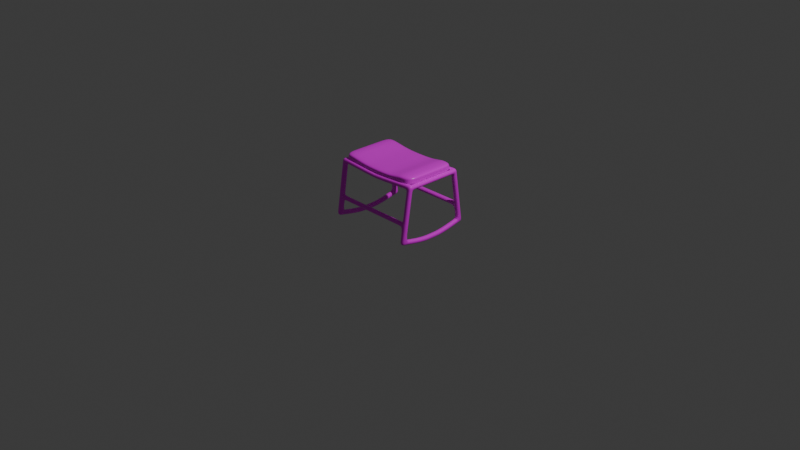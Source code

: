 # Source: CHAISE_EN_MOUVEMENT.blend  (saved by Blender 4.2.66; exported with 4.5.12 LTS)
import bpy
from mathutils import Matrix  # noqa: F401  (used for matrix-valued properties, if any)

bpy.ops.wm.read_factory_settings(use_empty=True)
scene = bpy.context.scene
scene.name = 'Scene'

# ---- collections
col_collection = bpy.data.collections.new('Collection'); scene.collection.children.link(col_collection)

# ---- images (referenced by path relative to the original .blend; pixels are not part of the script)
import os
ASSET_DIR = os.environ.get("B2B_ASSET_DIR", "")  # directory of the original .blend (textures are referenced by path, not embedded)
HERE = os.path.dirname(os.path.abspath(__file__))  # packed textures are extracted next to this script under _unpacked/

def load_image(name, relpath, width, height, colorspace="sRGB"):
    """Load a texture the original file referenced (path relative to the .blend, or extracted next to this script)."""
    p = next((c for c in (os.path.join(HERE, relpath), os.path.join(ASSET_DIR, relpath)) if relpath and os.path.exists(c)), "")
    if p:
        img = bpy.data.images.load(p, check_existing=True)
        img.name = name
    else:  # same state as the original file: an image datablock whose file is absent (Cycles renders it pink)
        img = bpy.data.images.new(name, width, height)
        img.source = "FILE"
        img.filepath = "//" + (relpath or name)
    img.colorspace_settings.name = colorspace
    return img
img_wood15_roughness_png = load_image('wood15_roughness.png', 'wood15_roughness.png', 1024, 1024, 'Non-Color')
img_fond_de_surface_et_de_texture_de_couleur_bois_brun_jpg = load_image('fond-de-surface-et-de-texture-de-couleur-bois-brun.jpg', 'fond-de-surface-et-de-texture-de-couleur-bois-brun.jpg', 1024, 1024, 'sRGB')
img_wood15_opengl_normal_jpg_001 = load_image('wood15_opengl_normal.jpg.001', 'wood15_opengl_normal.jpg', 1024, 1024, 'Non-Color')
img_dakar_whisky_d_jpg = load_image('Dakar-Whisky_D.jpg', 'Dakar-Whisky_D.jpg', 1024, 1024, 'sRGB')

# ---- materials (node trees are filled in below, after node groups)
mat_material_004 = bpy.data.materials.new('Material.004')
mat_material_001 = bpy.data.materials.new('Material.001')

# ---- material node trees
mat_material_004.use_nodes = True; mat_material_004.node_tree.nodes.clear()
_N = mat_material_004.node_tree.nodes; _L = mat_material_004.node_tree.links
n0 = _N.new('ShaderNodeBsdfPrincipled'); n0.name = 'Principled BSDF'; n0.location = (10, 300)
n1 = _N.new('ShaderNodeOutputMaterial'); n1.name = 'Material Output'; n1.location = (656, -68)
n2 = _N.new('ShaderNodeTexImage'); n2.name = 'Base Color'; n2.location = (-493, 322)
n2.label = 'Base Color'
n2.image = img_wood15_roughness_png
n3 = _N.new('ShaderNodeTexImage'); n3.name = 'Base Color.001'; n3.location = (-460, 612)
n3.label = 'Base Color'
n3.image = img_fond_de_surface_et_de_texture_de_couleur_bois_brun_jpg
n4 = _N.new('ShaderNodeTexImage'); n4.name = 'Base Color.002'; n4.location = (-660, -23)
n4.label = 'Base Color'
n4.image = img_wood15_opengl_normal_jpg_001
n5 = _N.new('ShaderNodeNormalMap'); n5.name = 'Normal Map'; n5.location = (-265, -50)
_L.new(n0.outputs[0], n1.inputs[0])
_L.new(n3.outputs[0], n0.inputs[0])
_L.new(n2.outputs[0], n0.inputs[2])
_L.new(n4.outputs[0], n5.inputs[0])
_L.new(n5.outputs[0], n0.inputs[5])
n1.is_active_output = True
mat_material_001.use_nodes = True; mat_material_001.node_tree.nodes.clear()
_N = mat_material_001.node_tree.nodes; _L = mat_material_001.node_tree.links
n0 = _N.new('ShaderNodeBsdfPrincipled'); n0.name = 'Principled BSDF'; n0.location = (724, 141)
n1 = _N.new('ShaderNodeOutputMaterial'); n1.name = 'Material Output'; n1.location = (1370, -228)
n2 = _N.new('ShaderNodeTexImage'); n2.name = 'Base Color'; n2.location = (221, 162)
n2.label = 'Base Color'
n2.image = img_wood15_roughness_png
n3 = _N.new('ShaderNodeTexImage'); n3.name = 'Base Color.001'; n3.location = (254, 453)
n3.label = 'Base Color'
n3.image = img_dakar_whisky_d_jpg
n4 = _N.new('ShaderNodeTexImage'); n4.name = 'Base Color.002'; n4.location = (54, -182)
n4.label = 'Base Color'
n4.image = img_wood15_opengl_normal_jpg_001
n5 = _N.new('ShaderNodeNormalMap'); n5.name = 'Normal Map'; n5.location = (449, -210)
_L.new(n0.outputs[0], n1.inputs[0])
_L.new(n3.outputs[0], n0.inputs[0])
_L.new(n2.outputs[0], n0.inputs[2])
_L.new(n4.outputs[0], n5.inputs[0])
_L.new(n5.outputs[0], n0.inputs[5])
n1.is_active_output = True

# ---- world
world_world = bpy.data.worlds.new('World'); scene.world = world_world
world_world.use_nodes = True; world_world.node_tree.nodes.clear()
_N = world_world.node_tree.nodes; _L = world_world.node_tree.links
n0 = _N.new('ShaderNodeOutputWorld'); n0.name = 'World Output'; n0.location = (300, 300)
n1 = _N.new('ShaderNodeBackground'); n1.name = 'Background'; n1.location = (10, 300)
n1.inputs[0].default_value = (0.05088, 0.05088, 0.05088, 1.0)
_L.new(n1.outputs[0], n0.inputs[0])
n0.is_active_output = True
world_world.color = (0.05088, 0.05088, 0.05088)
world_world.sun_shadow_jitter_overblur = 0.0

# ---- cameras
cam_camera = bpy.data.cameras.new('Camera')
cam_camera.clip_end = 100.0
cam_camera.ortho_scale = 7.314

# ---- lights
light_light = bpy.data.lights.new('Light', 'POINT')
light_light.energy = 1000.0
light_light.shadow_soft_size = 0.1

# ---- meshes
me_cube = bpy.data.meshes.new('Cube')
me_cube.from_pydata([(0.492, -0.265, 0.6093), (0.492, -0.3604, 0.002688), (0.492, -0.3204, 0.6179), (0.492, -0.4149, 0.01116), (0.4334, -0.265, 0.6093), (0.434, -0.3604, 0.002688), (0.4332, -0.3204, 0.6179), (0.434, -0.4149, 0.01116), (0.492, -0.2728, 0.5593), (0.4346, -0.3282, 0.5679), (0.492, -0.3282, 0.5679), (0.4348, -0.2728, 0.5593), (0.492, -0.3504, 0.05534), (0.492, -0.4066, 0.06411), (0.434, -0.3504, 0.05534), (0.434, -0.4066, 0.06411), (0.2461, -0.2728, 0.5469), (0.245, -0.3282, 0.5554), (0.2386, -0.3204, 0.6047), (0.2397, -0.265, 0.5962), (0.434, 0.0, 0.6092), (0.492, 0.0, 0.6092), (0.492, 0.0, 0.5592), (0.434, 0.0, 0.5592), (0.492, -0.2203, -0.02862), (0.434, -0.2203, -0.02862), (0.492, -0.2105, 0.02405), (0.434, -0.2105, 0.02405), (0.492, -0.09407, -0.04724), (0.434, -0.09407, -0.04724), (0.492, -0.09407, 0.00574), (0.434, -0.09407, 0.00574), (0.492, 0.0, -0.04724), (0.434, 0.0, -0.04724), (0.492, 0.0, 0.00574), (0.434, 0.0, 0.00574), (0.434, -0.3868, 0.1913), (0.492, -0.3308, 0.1826), (0.492, -0.3868, 0.1913), (0.434, -0.3308, 0.1826), (0.434, -0.3798, 0.2366), (0.492, -0.3238, 0.2279), (0.492, -0.3798, 0.2366), (0.434, -0.3238, 0.2279), (0.0, -0.3238, 0.2279), (0.0, -0.3308, 0.1826), (0.0, -0.3868, 0.1913), (0.0, -0.3798, 0.2366), (0.1279, -0.2728, 0.5382), (0.1279, -0.3282, 0.5466), (0.1279, -0.3204, 0.5956), (0.1279, -0.265, 0.5872), (0.0, -0.2728, 0.5339), (0.0, -0.3282, 0.5423), (0.0, -0.3204, 0.5914), (0.0, -0.265, 0.5829), (0.4099, -0.3798, 0.2366), (0.4099, -0.3868, 0.1913), (0.4099, -0.3238, 0.2279), (0.4099, -0.3308, 0.1826), (0.434, -0.3766, 0.257), (0.492, -0.3207, 0.2483), (0.492, -0.3766, 0.257), (0.434, -0.3207, 0.2483), (0.4345, -0.3314, 0.5476), (0.492, -0.2759, 0.539), (0.492, -0.3314, 0.5476), (0.4348, -0.2759, 0.539), (0.434, -0.3044, -0.009829), (0.492, -0.3044, -0.009829), (0.492, -0.2944, 0.04283), (0.434, -0.2944, 0.04283), (0.492, -0.2151, 0.5593), (0.492, -0.2089, 0.6093), (0.4335, -0.2089, 0.6093), (0.4346, -0.2151, 0.5593), (0.3398, -0.3282, 0.5617), (0.3405, -0.2728, 0.5531), (0.3359, -0.3204, 0.6113), (0.3366, -0.265, 0.6028), (0.3845, -0.3204, 0.6146), (0.385, -0.265, 0.606), (0.3872, -0.3282, 0.5648), (0.3876, -0.2728, 0.5562), (0.492, -0.3324, -0.003571), (0.492, -0.3224, 0.04908), (0.434, -0.3324, -0.003571), (0.434, -0.3224, 0.04908), (0.492, -0.244, 0.6093), (0.4335, -0.244, 0.6093), (0.4348, -0.2512, 0.5593), (0.492, -0.2512, 0.5593)], [], [(0, 4, 6, 2), (10, 2, 6, 9), (79, 77, 16, 19), (5, 1, 3, 7), (8, 0, 2, 10), (73, 72, 22, 21), (67, 11, 8, 65), (65, 8, 10, 66), (64, 9, 11, 67), (66, 10, 9, 64), (3, 13, 15, 7), (7, 15, 14, 5), (1, 12, 13, 3), (69, 68, 25, 24), (16, 17, 49, 48), (78, 79, 19, 18), (77, 76, 17, 16), (74, 73, 21, 20), (75, 74, 20, 23), (72, 75, 23, 22), (26, 24, 28, 30), (70, 69, 24, 26), (68, 71, 27, 25), (71, 70, 26, 27), (29, 31, 35, 33), (25, 27, 31, 29), (24, 25, 29, 28), (27, 26, 30, 31), (28, 29, 33, 32), (31, 30, 34, 35), (30, 28, 32, 34), (13, 38, 36, 15), (15, 36, 39, 14), (12, 37, 38, 13), (14, 39, 37, 12), (38, 42, 40, 36), (57, 56, 47, 46), (37, 41, 42, 38), (39, 43, 41, 37), (56, 58, 44, 47), (59, 57, 46, 45), (58, 59, 45, 44), (76, 78, 18, 17), (50, 51, 55, 54), (17, 18, 50, 49), (19, 16, 48, 51), (18, 19, 51, 50), (53, 54, 55, 52), (51, 48, 52, 55), (48, 49, 53, 52), (49, 50, 54, 53), (43, 39, 59, 58), (39, 36, 57, 59), (40, 43, 58, 56), (36, 40, 56, 57), (42, 62, 60, 40), (40, 60, 63, 43), (41, 61, 62, 42), (43, 63, 61, 41), (62, 66, 64, 60), (60, 64, 67, 63), (61, 65, 66, 62), (63, 67, 65, 61), (87, 85, 70, 71), (86, 87, 71, 68), (85, 84, 69, 70), (84, 86, 68, 69), (91, 90, 75, 72), (90, 89, 74, 75), (89, 88, 73, 74), (88, 91, 72, 73), (82, 80, 78, 76), (83, 82, 76, 77), (80, 81, 79, 78), (81, 83, 77, 79), (4, 11, 83, 81), (6, 4, 81, 80), (11, 9, 82, 83), (9, 6, 80, 82), (1, 5, 86, 84), (12, 1, 84, 85), (5, 14, 87, 86), (14, 12, 85, 87), (0, 8, 91, 88), (4, 0, 88, 89), (11, 4, 89, 90), (8, 11, 90, 91)])
_uv = me_cube.uv_layers.new(name='UVMap')
_uv.uv.foreach_set('vector', [0.4147, 0.744, 0.4147, 0.8173, 0.3445, 0.8176, 0.3445, 0.7439, -1.231e-08, 0.06338, 4.016e-11, 7.465e-08, 0.07368, 1.44e-05, 0.07192, 0.06337, 0.791, 0.06078, 0.8541, 0.05964, 0.8548, 0.1781, 0.7919, 0.1823, 0.07263, 0.8381, -1.107e-07, 0.8381, -1.116e-07, 0.769, 0.07263, 0.7691, 0.1715, 0.06742, 0.1715, 0.00404, 0.2417, 0.00404, 0.2417, 0.06742, 0.921, 0.5396, 0.9836, 0.5319, 0.9836, 0.8012, 0.921, 0.8012, 0.2728, 0.02575, 0.2729, -7.448e-08, 0.3445, 1.383e-05, 0.3445, 0.02577, 0.1715, 0.09317, 0.1715, 0.06742, 0.2417, 0.06742, 0.2417, 0.09317, 0.4864, 0.5117, 0.4864, 0.4859, 0.5566, 0.4859, 0.5566, 0.5117, -4.537e-09, 0.08913, -1.231e-08, 0.06338, 0.07192, 0.06337, 0.07197, 0.08912, -2.067e-10, 0.769, 2.212e-08, 0.7019, 0.07265, 0.7019, 0.07265, 0.769, 0.3445, 0.7416, 0.3445, 0.6745, 0.4158, 0.6745, 0.4136, 0.7415, 0.1726, 0.7731, 0.1704, 0.706, 0.2417, 0.706, 0.2417, 0.7731, 0.5656, 0.4556, 0.6382, 0.4556, 0.6384, 0.563, 0.5658, 0.563, 0.4867, 0.1774, 0.5568, 0.1783, 0.5565, 0.3251, 0.4864, 0.3257, 0.72, 0.06098, 0.7901, 0.06072, 0.7902, 0.1821, 0.7201, 0.1829, 0.4868, 0.05915, 0.5569, 0.05944, 0.5568, 0.1783, 0.4867, 0.1774, 0.2418, 0.6821, 0.315, 0.6823, 0.315, 0.9419, 0.2424, 0.9417, 0.9295, 0.0452, 0.9921, 0.05287, 0.9921, 0.3145, 0.9295, 0.3146, 0.8575, 0.04484, 0.9293, 0.04484, 0.9295, 0.312, 0.8568, 0.312, 0.5694, 0.1467, 0.6364, 0.1432, 0.6385, 0.3031, 0.5727, 0.2942, 0.5601, 0.03934, 0.6271, 0.03579, 0.6364, 0.1432, 0.5694, 0.1467, 0.6498, 0.03579, 0.7168, 0.03934, 0.7075, 0.1467, 0.6405, 0.1432, 0.7908, 0.5224, 0.8635, 0.5224, 0.8633, 0.6298, 0.7907, 0.6298, 0.6385, 0.3031, 0.7042, 0.2942, 0.7199, 0.411, 0.6542, 0.4198, 0.6405, 0.1432, 0.7075, 0.1467, 0.7042, 0.2942, 0.6385, 0.3031, 0.5658, 0.563, 0.6384, 0.563, 0.6385, 0.7228, 0.5658, 0.7228, 0.7907, 0.6298, 0.8633, 0.6298, 0.8632, 0.7773, 0.7906, 0.7773, 0.5658, 0.7228, 0.6385, 0.7228, 0.6382, 0.8397, 0.5655, 0.8397, 0.7906, 0.7773, 0.8632, 0.7773, 0.8635, 0.8941, 0.7909, 0.8941, 0.5727, 0.2942, 0.6385, 0.3031, 0.6228, 0.4198, 0.557, 0.411, 2.212e-08, 0.7019, -5.351e-09, 0.5407, 0.07265, 0.5407, 0.07265, 0.7019, 0.3445, 0.6745, 0.3445, 0.5133, 0.4155, 0.5133, 0.4158, 0.6745, 0.1704, 0.706, 0.1707, 0.5448, 0.2417, 0.5448, 0.2417, 0.706, 0.2719, 0.6386, 0.2719, 0.4774, 0.3445, 0.4774, 0.3445, 0.6386, -5.351e-09, 0.5407, 1.668e-09, 0.4833, 0.07265, 0.4833, 0.07265, 0.5407, 0.8635, 0.4867, 0.921, 0.4867, 0.921, 1.0, 0.8635, 1.0, 0.1707, 0.5448, 0.1708, 0.4874, 0.2417, 0.4873, 0.2417, 0.5448, 0.2719, 0.4774, 0.2719, 0.4199, 0.3445, 0.4199, 0.3445, 0.4774, 0.4155, 9.111e-09, 0.4864, 3.716e-05, 0.4864, 0.5133, 0.4155, 0.5132, 0.3445, 3.662e-05, 0.4155, 5.909e-08, 0.4155, 0.5132, 0.3445, 0.5133, 0.7332, 0.4826, 0.7906, 0.4826, 0.7906, 0.9959, 0.7332, 0.9959, 0.6564, 0.4798, 0.7195, 0.4809, 0.7186, 0.603, 0.6557, 0.5987, 0.7205, 0.3218, 0.7906, 0.3224, 0.79, 0.4826, 0.7199, 0.4821, 0.6557, 0.5987, 0.7186, 0.603, 0.7156, 0.7421, 0.6536, 0.7458, 0.7919, 0.1823, 0.8548, 0.1781, 0.8568, 0.3265, 0.7948, 0.3228, 0.7201, 0.1829, 0.7902, 0.1821, 0.7906, 0.3224, 0.7205, 0.3218, 0.1346, 0.7754, 0.1967, 0.7758, 0.1967, 0.8459, 0.1346, 0.8456, 0.7948, 0.3228, 0.8568, 0.3265, 0.8526, 0.4867, 0.7906, 0.483, 0.4864, 0.3257, 0.5565, 0.3251, 0.557, 0.4854, 0.4869, 0.4859, 0.6536, 0.7458, 0.7156, 0.7421, 0.7199, 0.9023, 0.6579, 0.906, 0.2719, 0.4199, 0.2719, 0.4774, 0.2417, 0.4774, 0.2417, 0.4199, 0.4562, 0.5842, 0.4562, 0.5133, 0.4864, 0.5133, 0.4864, 0.5842, 0.4864, 0.5842, 0.4864, 0.6551, 0.4562, 0.6551, 0.4562, 0.5843, 0.07265, 0.5407, 0.07265, 0.4833, 0.1028, 0.4833, 0.1028, 0.5407, 1.668e-09, 0.4833, 2.906e-08, 0.4575, 0.0726, 0.4575, 0.07265, 0.4833, 0.4864, 0.9058, 0.4864, 0.88, 0.5572, 0.88, 0.5573, 0.9058, 0.1708, 0.4874, 0.1708, 0.4615, 0.2417, 0.4615, 0.2417, 0.4873, 0.2719, 0.4199, 0.2719, 0.3941, 0.3445, 0.3941, 0.3445, 0.4199, 2.906e-08, 0.4575, -4.537e-09, 0.08913, 0.07197, 0.08912, 0.0726, 0.4575, 0.4864, 0.88, 0.4864, 0.5117, 0.5566, 0.5117, 0.5572, 0.88, 0.1708, 0.4615, 0.1715, 0.09317, 0.2417, 0.09317, 0.2417, 0.4615, 0.2719, 0.3941, 0.2728, 0.02575, 0.3445, 0.02577, 0.3445, 0.3941, 0.7909, 0.4867, 0.8635, 0.4867, 0.8635, 0.5224, 0.7908, 0.5224, 0.6529, 1.688e-08, 0.7199, 0.003572, 0.7168, 0.03934, 0.6498, 0.03579, 0.557, 0.003571, 0.624, 5.776e-09, 0.6271, 0.03579, 0.5601, 0.03934, 0.5655, 0.4198, 0.6382, 0.4198, 0.6382, 0.4556, 0.5656, 0.4556, 0.8576, 2.53e-08, 0.9293, 2.063e-08, 0.9293, 0.04484, 0.8575, 0.04484, 0.9295, -5.368e-08, 0.9921, 0.008957, 0.9921, 0.05287, 0.9295, 0.0452, 0.2417, 0.6386, 0.315, 0.6388, 0.315, 0.6823, 0.2418, 0.6821, 0.921, 0.4956, 0.9836, 0.4867, 0.9836, 0.5319, 0.921, 0.5396, 0.6567, 0.4203, 0.7199, 0.4198, 0.7195, 0.4809, 0.6564, 0.4798, 0.4869, -3.007e-08, 0.557, 1.982e-05, 0.5569, 0.05944, 0.4868, 0.05915, 0.7199, 1.74e-08, 0.7901, 5.692e-06, 0.7901, 0.06072, 0.72, 0.06098, 0.7906, 3.954e-09, 0.8538, 0.0004319, 0.8541, 0.05964, 0.791, 0.06078, 0.1335, 0.8392, 0.1319, 0.9026, 0.07268, 0.9033, 0.07268, 0.8401, 0.3445, 0.8176, 0.4147, 0.8173, 0.4152, 0.878, 0.3451, 0.8786, 0.07295, 0.8392, 0.07268, 0.769, 0.1321, 0.7691, 0.1321, 0.8392, 0.07192, 0.06337, 0.07368, 1.44e-05, 0.1346, 0.004098, 0.1313, 0.06724, -1.107e-07, 0.8381, 0.07263, 0.8381, 0.07268, 0.8739, 4.44e-05, 0.8739, 0.1704, 0.706, 0.1726, 0.7731, 0.1368, 0.7754, 0.1346, 0.7083, 0.4136, 0.7415, 0.4158, 0.6745, 0.4516, 0.6768, 0.4495, 0.7439, 0.4408, 0.8165, 0.4408, 0.7439, 0.4765, 0.744, 0.4765, 0.8166, 0.1715, 0.00404, 0.1715, 0.06742, 0.1447, 0.06326, 0.1455, 1.717e-08, 0.4147, 0.8173, 0.4147, 0.744, 0.4408, 0.7439, 0.4408, 0.8172, 0.4596, 0.7222, 0.4603, 0.6589, 0.4864, 0.6551, 0.4864, 0.7184, 0.3445, 0.6386, 0.3445, 0.7102, 0.3177, 0.7103, 0.3177, 0.6386])
me_cube.materials.append(mat_material_004)
me_cube.use_mirror_vertex_groups = False
me_cube.update()
me_cube_001 = bpy.data.meshes.new('Cube.001')
me_cube_001.from_pydata([(-1.0, -1.0, -1.0), (-1.0, -0.936, 1.0), (-1.0, 1.0, -1.0), (-1.0, 0.936, 1.0), (1.0, -1.0, -1.0), (0.9866, -0.9212, 1.0), (1.0, 1.0, -1.0), (0.9866, 0.9212, 1.0), (0.6667, 1.0, -1.549), (0.3333, 1.0, -1.802), (-2.98e-08, 1.0, -1.87), (-0.3333, 1.0, -1.802), (-0.6667, 1.0, -1.549), (-0.6667, 1.0, 0.7653), (-0.3333, 1.0, 0.1984), (2.98e-08, 1.0, 0.1303), (0.3333, 1.0, 0.1984), (0.6667, 1.0, 0.8551), (-0.6667, -1.0, -1.549), (-0.3333, -1.0, -1.802), (2.98e-08, -1.0, -1.87), (0.3333, -1.0, -1.802), (0.6667, -1.0, -1.549), (0.6667, -1.0, 0.8551), (0.3333, -1.0, 0.1984), (-2.98e-08, -1.0, 0.1303), (-0.3333, -1.0, 0.1984), (-0.6667, -1.0, 0.7653), (0.5, 1.0, -1.675), (0.5, 1.0, 0.4818), (0.5, -1.0, -1.675), (0.5, -1.0, 0.4818), (0.7537, 1.0, 0.9632), (0.7537, -1.0, -1.406), (0.7537, 1.0, -1.406), (0.7537, -1.0, 0.9632), (-1.0, -1.0, 0.1705), (-1.0, 1.0, 0.1705), (0.9933, 0.9611, 0.1705), (0.9933, -0.9611, 0.1705), (0.6667, -1.0, -0.1421), (0.3333, -1.0, -0.6312), (-5.08e-09, -1.0, -0.6992), (-0.3333, -1.0, -0.6312), (-0.6667, -1.0, -0.1946), (-0.6667, 1.0, -0.1946), (-0.3333, 1.0, -0.6312), (5.08e-09, 1.0, -0.6992), (0.3333, 1.0, -0.6312), (0.6667, 1.0, -0.1421), (0.5, 1.0, -0.4129), (0.5, -1.0, -0.4129), (0.7537, -1.0, -0.02513), (0.7537, 1.0, -0.02513), (-1.0, 1.0, -0.1689), (0.9974, 1.0, -0.1689), (0.9974, -1.0, -0.1689), (0.6667, -1.0, -0.55), (0.3333, -1.0, -0.9705), (5.033e-09, -1.0, -1.039), (-0.3333, -1.0, -0.9705), (-0.6667, -1.0, -0.5873), (-0.6667, 1.0, -0.5873), (-0.3333, 1.0, -0.9705), (-5.033e-09, 1.0, -1.039), (0.3333, 1.0, -0.9705), (0.6667, 1.0, -0.55), (0.5, 1.0, -0.7789), (0.5, -1.0, -0.7789), (0.7537, -1.0, -0.437), (0.7537, 1.0, -0.437), (-1.0, -1.0, -0.1689), (-0.8465, 1.0, -1.253), (-0.8465, -1.0, 1.12), (-0.8465, 1.0, 1.12), (-0.8465, -1.0, -1.253), (-0.8465, 1.0, 0.1168), (-0.8465, -1.0, 0.1168), (-0.8465, -1.0, -0.3179), (-0.8465, 1.0, -0.3179), (-1.0, 0.2535, -1.0), (-1.0, 0.2535, 1.0), (1.0, 0.2535, -1.0), (0.9866, 0.2535, 1.0), (0.6667, 0.2535, 0.8551), (0.3333, 0.2535, 0.1984), (7.556e-09, 0.2535, 0.1303), (-0.3333, 0.2535, 0.1984), (-0.6667, 0.2535, 0.7653), (-0.6667, 0.2535, -1.549), (-0.3333, 0.2535, -1.802), (-7.556e-09, 0.2535, -1.87), (0.3333, 0.2535, -1.802), (0.6667, 0.2535, -1.549), (0.5, 0.2535, -1.675), (0.5, 0.2535, 0.4818), (0.7537, 0.2535, 0.9632), (0.7537, 0.2535, -1.406), (0.9933, 0.2535, 0.1705), (-1.0, 0.2535, 0.1705), (-1.0, 0.2535, -0.1689), (0.9974, 0.2535, -0.1689), (-0.8465, 0.2535, -1.253), (-0.8465, 0.2535, 1.12), (-1.0, -0.4723, -1.0), (0.9866, -0.4723, 1.0), (0.6667, -0.4723, 0.8551), (0.3333, -0.4723, 0.1984), (-1.407e-08, -0.4723, 0.1303), (-0.3333, -0.4723, 0.1984), (-0.6667, -0.4723, 0.7653), (-0.6667, -0.4723, -1.549), (-0.3333, -0.4723, -1.802), (1.407e-08, -0.4723, -1.87), (0.3333, -0.4723, -1.802), (0.6667, -0.4723, -1.549), (0.5, -0.4723, -1.675), (0.5, -0.4723, 0.4818), (0.7537, -0.4723, 0.9632), (0.7537, -0.4723, -1.406), (0.9933, -0.4723, 0.1705), (0.9974, -0.4723, -0.1689), (-0.8465, -0.4723, -1.253), (-0.8465, -0.4723, 1.12), (-1.0, -0.4723, 1.0), (1.0, -0.4723, -1.0), (-1.0, -0.4723, 0.1705), (-1.0, -0.4723, -0.1689), (-1.0, 0.4194, 1.0), (1.0, 0.4194, -1.0), (-1.0, 0.4194, 0.1705), (-1.0, 0.4194, -0.1689), (-1.0, 0.4194, -1.0), (0.9866, 0.4194, 1.0), (0.6667, 0.4194, 0.8551), (0.3333, 0.4194, 0.1984), (1.25e-08, 0.4194, 0.1303), (-0.3333, 0.4194, 0.1984), (-0.6667, 0.4194, 0.7653), (-0.6667, 0.4194, -1.549), (-0.3333, 0.4194, -1.802), (-1.25e-08, 0.4194, -1.87), (0.3333, 0.4194, -1.802), (0.6667, 0.4194, -1.549), (0.5, 0.4194, -1.675), (0.5, 0.4194, 0.4818), (0.7537, 0.4194, 0.9632), (0.7537, 0.4194, -1.406), (0.9933, 0.4194, 0.1705), (0.9974, 0.4194, -0.1689), (-0.8465, 0.4194, -1.253), (-0.8465, 0.4194, 1.12), (-1.0, -0.332, 1.0), (1.0, -0.332, -1.0), (-1.0, -0.332, 0.1705), (-1.0, -0.332, -0.1689), (-1.0, -0.332, -1.0), (0.9866, -0.332, 1.0), (0.6667, -0.332, 0.8551), (0.3333, -0.332, 0.1984), (-9.894e-09, -0.332, 0.1303), (-0.3333, -0.332, 0.1984), (-0.6667, -0.332, 0.7653), (-0.6667, -0.332, -1.549), (-0.3333, -0.332, -1.802), (9.894e-09, -0.332, -1.87), (0.3333, -0.332, -1.802), (0.6667, -0.332, -1.549), (0.5, -0.332, -1.675), (0.5, -0.332, 0.4818), (0.7537, -0.332, 0.9632), (0.7537, -0.332, -1.406), (0.9933, -0.332, 0.1705), (0.9974, -0.332, -0.1689), (-0.8465, -0.332, -1.253), (-0.8465, -0.332, 1.12)], [], [(130, 128, 3, 37), (53, 32, 7, 38), (120, 105, 5, 39), (77, 73, 1, 36), (119, 125, 4, 33), (123, 124, 1, 73), (118, 106, 23, 35), (117, 107, 24, 31), (107, 108, 25, 24), (108, 109, 26, 25), (109, 110, 27, 26), (122, 111, 18, 75), (111, 112, 19, 18), (112, 113, 20, 19), (113, 114, 21, 20), (116, 115, 22, 30), (52, 35, 23, 40), (51, 31, 24, 41), (41, 24, 25, 42), (42, 25, 26, 43), (43, 26, 27, 44), (76, 74, 13, 45), (45, 13, 14, 46), (46, 14, 15, 47), (47, 15, 16, 48), (50, 29, 17, 49), (48, 16, 29, 50), (40, 23, 31, 51), (114, 116, 30, 21), (106, 117, 31, 23), (39, 5, 35, 52), (105, 118, 35, 5), (115, 119, 33, 22), (49, 17, 32, 53), (66, 49, 53, 70), (56, 39, 52, 69), (57, 40, 51, 68), (65, 48, 50, 67), (67, 50, 49, 66), (64, 47, 48, 65), (63, 46, 47, 64), (62, 45, 46, 63), (79, 76, 45, 62), (60, 43, 44, 61), (59, 42, 43, 60), (58, 41, 42, 59), (68, 51, 41, 58), (69, 52, 40, 57), (78, 77, 36, 71), (121, 120, 39, 56), (70, 53, 38, 55), (131, 130, 37, 54), (132, 131, 54, 2), (34, 70, 55, 6), (125, 121, 56, 4), (75, 78, 71, 0), (33, 69, 57, 22), (30, 68, 58, 21), (21, 58, 59, 20), (20, 59, 60, 19), (19, 60, 61, 18), (72, 79, 62, 12), (12, 62, 63, 11), (11, 63, 64, 10), (10, 64, 65, 9), (28, 67, 66, 8), (9, 65, 67, 28), (22, 57, 68, 30), (4, 56, 69, 33), (8, 66, 70, 34), (2, 54, 79, 72), (18, 61, 78, 75), (61, 44, 77, 78), (54, 37, 76, 79), (37, 3, 74, 76), (104, 122, 75, 0), (110, 123, 73, 27), (44, 27, 73, 77), (138, 151, 103, 88), (132, 150, 102, 80), (129, 149, 101, 82), (156, 155, 100, 80), (155, 154, 99, 100), (149, 148, 98, 101), (143, 147, 97, 93), (133, 146, 96, 83), (134, 145, 95, 84), (142, 144, 94, 92), (144, 143, 93, 94), (141, 142, 92, 91), (140, 141, 91, 90), (139, 140, 90, 89), (150, 139, 89, 102), (137, 138, 88, 87), (136, 137, 87, 86), (135, 136, 86, 85), (145, 135, 85, 95), (146, 134, 84, 96), (151, 128, 81, 103), (147, 129, 82, 97), (148, 133, 83, 98), (154, 152, 81, 99), (36, 1, 124, 126), (71, 36, 126, 127), (0, 71, 127, 104), (162, 175, 123, 110), (156, 174, 122, 104), (153, 173, 121, 125), (173, 172, 120, 121), (167, 171, 119, 115), (157, 170, 118, 105), (158, 169, 117, 106), (166, 168, 116, 114), (168, 167, 115, 116), (165, 166, 114, 113), (164, 165, 113, 112), (163, 164, 112, 111), (174, 163, 111, 122), (161, 162, 110, 109), (160, 161, 109, 108), (159, 160, 108, 107), (169, 159, 107, 117), (170, 158, 106, 118), (175, 152, 124, 123), (171, 153, 125, 119), (172, 157, 105, 120), (38, 7, 133, 148), (34, 6, 129, 147), (74, 3, 128, 151), (32, 17, 134, 146), (29, 16, 135, 145), (16, 15, 136, 135), (15, 14, 137, 136), (14, 13, 138, 137), (72, 12, 139, 150), (12, 11, 140, 139), (11, 10, 141, 140), (10, 9, 142, 141), (28, 8, 143, 144), (9, 28, 144, 142), (17, 29, 145, 134), (7, 32, 146, 133), (8, 34, 147, 143), (55, 38, 148, 149), (6, 55, 149, 129), (2, 72, 150, 132), (13, 74, 151, 138), (80, 100, 131, 132), (100, 99, 130, 131), (99, 81, 128, 130), (98, 83, 157, 172), (97, 82, 153, 171), (103, 81, 152, 175), (96, 84, 158, 170), (95, 85, 159, 169), (85, 86, 160, 159), (86, 87, 161, 160), (87, 88, 162, 161), (102, 89, 163, 174), (89, 90, 164, 163), (90, 91, 165, 164), (91, 92, 166, 165), (94, 93, 167, 168), (92, 94, 168, 166), (84, 95, 169, 158), (83, 96, 170, 157), (93, 97, 171, 167), (101, 98, 172, 173), (82, 101, 173, 153), (80, 102, 174, 156), (88, 103, 175, 162), (126, 124, 152, 154), (127, 126, 154, 155), (104, 127, 155, 156)])
me_cube_001.polygons.foreach_set('use_smooth', [True] * 174)
_uv = me_cube_001.uv_layers.new(name='UVMap')
_uv.uv.foreach_set('vector', [0.5213, 0.1774, 0.625, 0.1774, 0.625, 0.25, 0.5213, 0.25, 0.5213, 0.4692, 0.625, 0.4692, 0.625, 0.5, 0.5213, 0.5, 0.5213, 0.684, 0.625, 0.684, 0.625, 0.75, 0.5213, 0.75, 0.5213, 0.9808, 0.625, 0.9808, 0.625, 1.0, 0.5213, 1.0, 0.3442, 0.684, 0.375, 0.684, 0.375, 0.75, 0.3442, 0.75, 0.8558, 0.684, 0.875, 0.684, 0.875, 0.75, 0.8558, 0.75, 0.6558, 0.684, 0.6667, 0.684, 0.6667, 0.75, 0.6558, 0.75, 0.6875, 0.684, 0.7083, 0.684, 0.7083, 0.75, 0.6875, 0.75, 0.7083, 0.684, 0.75, 0.684, 0.75, 0.75, 0.7083, 0.75, 0.75, 0.684, 0.7917, 0.684, 0.7917, 0.75, 0.75, 0.75, 0.7917, 0.684, 0.8333, 0.684, 0.8333, 0.75, 0.7917, 0.75, 0.1442, 0.684, 0.1667, 0.684, 0.1667, 0.75, 0.1442, 0.75, 0.1667, 0.684, 0.2083, 0.684, 0.2083, 0.75, 0.1667, 0.75, 0.2083, 0.684, 0.25, 0.684, 0.25, 0.75, 0.2083, 0.75, 0.25, 0.684, 0.2917, 0.684, 0.2917, 0.75, 0.25, 0.75, 0.3125, 0.684, 0.3333, 0.684, 0.3333, 0.75, 0.3125, 0.75, 0.5213, 0.7808, 0.625, 0.7808, 0.625, 0.7917, 0.5213, 0.7917, 0.5213, 0.8125, 0.625, 0.8125, 0.625, 0.8333, 0.5213, 0.8333, 0.5213, 0.8333, 0.625, 0.8333, 0.625, 0.875, 0.5213, 0.875, 0.5213, 0.875, 0.625, 0.875, 0.625, 0.9167, 0.5213, 0.9167, 0.5213, 0.9167, 0.625, 0.9167, 0.625, 0.9583, 0.5213, 0.9583, 0.5213, 0.2692, 0.625, 0.2692, 0.625, 0.2917, 0.5213, 0.2917, 0.5213, 0.2917, 0.625, 0.2917, 0.625, 0.3333, 0.5213, 0.3333, 0.5213, 0.3333, 0.625, 0.3333, 0.625, 0.375, 0.5213, 0.375, 0.5213, 0.375, 0.625, 0.375, 0.625, 0.4167, 0.5213, 0.4167, 0.5213, 0.4375, 0.625, 0.4375, 0.625, 0.4583, 0.5213, 0.4583, 0.5213, 0.4167, 0.625, 0.4167, 0.625, 0.4375, 0.5213, 0.4375, 0.5213, 0.7917, 0.625, 0.7917, 0.625, 0.8125, 0.5213, 0.8125, 0.2917, 0.684, 0.3125, 0.684, 0.3125, 0.75, 0.2917, 0.75, 0.6667, 0.684, 0.6875, 0.684, 0.6875, 0.75, 0.6667, 0.75, 0.5213, 0.75, 0.625, 0.75, 0.625, 0.7808, 0.5213, 0.7808, 0.625, 0.684, 0.6558, 0.684, 0.6558, 0.75, 0.625, 0.75, 0.3333, 0.684, 0.3442, 0.684, 0.3442, 0.75, 0.3333, 0.75, 0.5213, 0.4583, 0.625, 0.4583, 0.625, 0.4692, 0.5213, 0.4692, 0.4789, 0.4583, 0.5213, 0.4583, 0.5213, 0.4692, 0.4789, 0.4692, 0.4789, 0.75, 0.5213, 0.75, 0.5213, 0.7808, 0.4789, 0.7808, 0.4789, 0.7917, 0.5213, 0.7917, 0.5213, 0.8125, 0.4789, 0.8125, 0.4789, 0.4167, 0.5213, 0.4167, 0.5213, 0.4375, 0.4789, 0.4375, 0.4789, 0.4375, 0.5213, 0.4375, 0.5213, 0.4583, 0.4789, 0.4583, 0.4789, 0.375, 0.5213, 0.375, 0.5213, 0.4167, 0.4789, 0.4167, 0.4789, 0.3333, 0.5213, 0.3333, 0.5213, 0.375, 0.4789, 0.375, 0.4789, 0.2917, 0.5213, 0.2917, 0.5213, 0.3333, 0.4789, 0.3333, 0.4789, 0.2692, 0.5213, 0.2692, 0.5213, 0.2917, 0.4789, 0.2917, 0.4789, 0.9167, 0.5213, 0.9167, 0.5213, 0.9583, 0.4789, 0.9583, 0.4789, 0.875, 0.5213, 0.875, 0.5213, 0.9167, 0.4789, 0.9167, 0.4789, 0.8333, 0.5213, 0.8333, 0.5213, 0.875, 0.4789, 0.875, 0.4789, 0.8125, 0.5213, 0.8125, 0.5213, 0.8333, 0.4789, 0.8333, 0.4789, 0.7808, 0.5213, 0.7808, 0.5213, 0.7917, 0.4789, 0.7917, 0.4789, 0.9808, 0.5213, 0.9808, 0.5213, 1.0, 0.4789, 1.0, 0.4789, 0.684, 0.5213, 0.684, 0.5213, 0.75, 0.4789, 0.75, 0.4789, 0.4692, 0.5213, 0.4692, 0.5213, 0.5, 0.4789, 0.5, 0.4789, 0.1774, 0.5213, 0.1774, 0.5213, 0.25, 0.4789, 0.25, 0.375, 0.1774, 0.4789, 0.1774, 0.4789, 0.25, 0.375, 0.25, 0.375, 0.4692, 0.4789, 0.4692, 0.4789, 0.5, 0.375, 0.5, 0.375, 0.684, 0.4789, 0.684, 0.4789, 0.75, 0.375, 0.75, 0.375, 0.9808, 0.4789, 0.9808, 0.4789, 1.0, 0.375, 1.0, 0.375, 0.7808, 0.4789, 0.7808, 0.4789, 0.7917, 0.375, 0.7917, 0.375, 0.8125, 0.4789, 0.8125, 0.4789, 0.8333, 0.375, 0.8333, 0.375, 0.8333, 0.4789, 0.8333, 0.4789, 0.875, 0.375, 0.875, 0.375, 0.875, 0.4789, 0.875, 0.4789, 0.9167, 0.375, 0.9167, 0.375, 0.9167, 0.4789, 0.9167, 0.4789, 0.9583, 0.375, 0.9583, 0.375, 0.2692, 0.4789, 0.2692, 0.4789, 0.2917, 0.375, 0.2917, 0.375, 0.2917, 0.4789, 0.2917, 0.4789, 0.3333, 0.375, 0.3333, 0.375, 0.3333, 0.4789, 0.3333, 0.4789, 0.375, 0.375, 0.375, 0.375, 0.375, 0.4789, 0.375, 0.4789, 0.4167, 0.375, 0.4167, 0.375, 0.4375, 0.4789, 0.4375, 0.4789, 0.4583, 0.375, 0.4583, 0.375, 0.4167, 0.4789, 0.4167, 0.4789, 0.4375, 0.375, 0.4375, 0.375, 0.7917, 0.4789, 0.7917, 0.4789, 0.8125, 0.375, 0.8125, 0.375, 0.75, 0.4789, 0.75, 0.4789, 0.7808, 0.375, 0.7808, 0.375, 0.4583, 0.4789, 0.4583, 0.4789, 0.4692, 0.375, 0.4692, 0.375, 0.25, 0.4789, 0.25, 0.4789, 0.2692, 0.375, 0.2692, 0.375, 0.9583, 0.4789, 0.9583, 0.4789, 0.9808, 0.375, 0.9808, 0.4789, 0.9583, 0.5213, 0.9583, 0.5213, 0.9808, 0.4789, 0.9808, 0.4789, 0.25, 0.5213, 0.25, 0.5213, 0.2692, 0.4789, 0.2692, 0.5213, 0.25, 0.625, 0.25, 0.625, 0.2692, 0.5213, 0.2692, 0.125, 0.684, 0.1442, 0.684, 0.1442, 0.75, 0.125, 0.75, 0.8333, 0.684, 0.8558, 0.684, 0.8558, 0.75, 0.8333, 0.75, 0.5213, 0.9583, 0.625, 0.9583, 0.625, 0.9808, 0.5213, 0.9808, 0.8333, 0.5726, 0.8558, 0.5726, 0.8558, 0.5933, 0.8333, 0.5933, 0.125, 0.5726, 0.1442, 0.5726, 0.1442, 0.5933, 0.125, 0.5933, 0.375, 0.5726, 0.4789, 0.5726, 0.4789, 0.5933, 0.375, 0.5933, 0.375, 0.0835, 0.4789, 0.0835, 0.4789, 0.1567, 0.375, 0.1567, 0.4789, 0.0835, 0.5213, 0.0835, 0.5213, 0.1567, 0.4789, 0.1567, 0.4789, 0.5726, 0.5213, 0.5726, 0.5213, 0.5933, 0.4789, 0.5933, 0.3333, 0.5726, 0.3442, 0.5726, 0.3442, 0.5933, 0.3333, 0.5933, 0.625, 0.5726, 0.6558, 0.5726, 0.6558, 0.5933, 0.625, 0.5933, 0.6667, 0.5726, 0.6875, 0.5726, 0.6875, 0.5933, 0.6667, 0.5933, 0.2917, 0.5726, 0.3125, 0.5726, 0.3125, 0.5933, 0.2917, 0.5933, 0.3125, 0.5726, 0.3333, 0.5726, 0.3333, 0.5933, 0.3125, 0.5933, 0.25, 0.5726, 0.2917, 0.5726, 0.2917, 0.5933, 0.25, 0.5933, 0.2083, 0.5726, 0.25, 0.5726, 0.25, 0.5933, 0.2083, 0.5933, 0.1667, 0.5726, 0.2083, 0.5726, 0.2083, 0.5933, 0.1667, 0.5933, 0.1442, 0.5726, 0.1667, 0.5726, 0.1667, 0.5933, 0.1442, 0.5933, 0.7917, 0.5726, 0.8333, 0.5726, 0.8333, 0.5933, 0.7917, 0.5933, 0.75, 0.5726, 0.7917, 0.5726, 0.7917, 0.5933, 0.75, 0.5933, 0.7083, 0.5726, 0.75, 0.5726, 0.75, 0.5933, 0.7083, 0.5933, 0.6875, 0.5726, 0.7083, 0.5726, 0.7083, 0.5933, 0.6875, 0.5933, 0.6558, 0.5726, 0.6667, 0.5726, 0.6667, 0.5933, 0.6558, 0.5933, 0.8558, 0.5726, 0.875, 0.5726, 0.875, 0.5933, 0.8558, 0.5933, 0.3442, 0.5726, 0.375, 0.5726, 0.375, 0.5933, 0.3442, 0.5933, 0.5213, 0.5726, 0.625, 0.5726, 0.625, 0.5933, 0.5213, 0.5933, 0.5213, 0.0835, 0.625, 0.0835, 0.625, 0.1567, 0.5213, 0.1567, 0.5213, 0.0, 0.625, 0.0, 0.625, 0.06597, 0.5213, 0.06597, 0.4789, 0.0, 0.5213, 0.0, 0.5213, 0.06597, 0.4789, 0.06597, 0.375, 0.0, 0.4789, 0.0, 0.4789, 0.06597, 0.375, 0.06597, 0.8333, 0.6665, 0.8558, 0.6665, 0.8558, 0.684, 0.8333, 0.684, 0.125, 0.6665, 0.1442, 0.6665, 0.1442, 0.684, 0.125, 0.684, 0.375, 0.6665, 0.4789, 0.6665, 0.4789, 0.684, 0.375, 0.684, 0.4789, 0.6665, 0.5213, 0.6665, 0.5213, 0.684, 0.4789, 0.684, 0.3333, 0.6665, 0.3442, 0.6665, 0.3442, 0.684, 0.3333, 0.684, 0.625, 0.6665, 0.6558, 0.6665, 0.6558, 0.684, 0.625, 0.684, 0.6667, 0.6665, 0.6875, 0.6665, 0.6875, 0.684, 0.6667, 0.684, 0.2917, 0.6665, 0.3125, 0.6665, 0.3125, 0.684, 0.2917, 0.684, 0.3125, 0.6665, 0.3333, 0.6665, 0.3333, 0.684, 0.3125, 0.684, 0.25, 0.6665, 0.2917, 0.6665, 0.2917, 0.684, 0.25, 0.684, 0.2083, 0.6665, 0.25, 0.6665, 0.25, 0.684, 0.2083, 0.684, 0.1667, 0.6665, 0.2083, 0.6665, 0.2083, 0.684, 0.1667, 0.684, 0.1442, 0.6665, 0.1667, 0.6665, 0.1667, 0.684, 0.1442, 0.684, 0.7917, 0.6665, 0.8333, 0.6665, 0.8333, 0.684, 0.7917, 0.684, 0.75, 0.6665, 0.7917, 0.6665, 0.7917, 0.684, 0.75, 0.684, 0.7083, 0.6665, 0.75, 0.6665, 0.75, 0.684, 0.7083, 0.684, 0.6875, 0.6665, 0.7083, 0.6665, 0.7083, 0.684, 0.6875, 0.684, 0.6558, 0.6665, 0.6667, 0.6665, 0.6667, 0.684, 0.6558, 0.684, 0.8558, 0.6665, 0.875, 0.6665, 0.875, 0.684, 0.8558, 0.684, 0.3442, 0.6665, 0.375, 0.6665, 0.375, 0.684, 0.3442, 0.684, 0.5213, 0.6665, 0.625, 0.6665, 0.625, 0.684, 0.5213, 0.684, 0.5213, 0.5, 0.625, 0.5, 0.625, 0.5726, 0.5213, 0.5726, 0.3442, 0.5, 0.375, 0.5, 0.375, 0.5726, 0.3442, 0.5726, 0.8558, 0.5, 0.875, 0.5, 0.875, 0.5726, 0.8558, 0.5726, 0.6558, 0.5, 0.6667, 0.5, 0.6667, 0.5726, 0.6558, 0.5726, 0.6875, 0.5, 0.7083, 0.5, 0.7083, 0.5726, 0.6875, 0.5726, 0.7083, 0.5, 0.75, 0.5, 0.75, 0.5726, 0.7083, 0.5726, 0.75, 0.5, 0.7917, 0.5, 0.7917, 0.5726, 0.75, 0.5726, 0.7917, 0.5, 0.8333, 0.5, 0.8333, 0.5726, 0.7917, 0.5726, 0.1442, 0.5, 0.1667, 0.5, 0.1667, 0.5726, 0.1442, 0.5726, 0.1667, 0.5, 0.2083, 0.5, 0.2083, 0.5726, 0.1667, 0.5726, 0.2083, 0.5, 0.25, 0.5, 0.25, 0.5726, 0.2083, 0.5726, 0.25, 0.5, 0.2917, 0.5, 0.2917, 0.5726, 0.25, 0.5726, 0.3125, 0.5, 0.3333, 0.5, 0.3333, 0.5726, 0.3125, 0.5726, 0.2917, 0.5, 0.3125, 0.5, 0.3125, 0.5726, 0.2917, 0.5726, 0.6667, 0.5, 0.6875, 0.5, 0.6875, 0.5726, 0.6667, 0.5726, 0.625, 0.5, 0.6558, 0.5, 0.6558, 0.5726, 0.625, 0.5726, 0.3333, 0.5, 0.3442, 0.5, 0.3442, 0.5726, 0.3333, 0.5726, 0.4789, 0.5, 0.5213, 0.5, 0.5213, 0.5726, 0.4789, 0.5726, 0.375, 0.5, 0.4789, 0.5, 0.4789, 0.5726, 0.375, 0.5726, 0.125, 0.5, 0.1442, 0.5, 0.1442, 0.5726, 0.125, 0.5726, 0.8333, 0.5, 0.8558, 0.5, 0.8558, 0.5726, 0.8333, 0.5726, 0.375, 0.1567, 0.4789, 0.1567, 0.4789, 0.1774, 0.375, 0.1774, 0.4789, 0.1567, 0.5213, 0.1567, 0.5213, 0.1774, 0.4789, 0.1774, 0.5213, 0.1567, 0.625, 0.1567, 0.625, 0.1774, 0.5213, 0.1774, 0.5213, 0.5933, 0.625, 0.5933, 0.625, 0.6665, 0.5213, 0.6665, 0.3442, 0.5933, 0.375, 0.5933, 0.375, 0.6665, 0.3442, 0.6665, 0.8558, 0.5933, 0.875, 0.5933, 0.875, 0.6665, 0.8558, 0.6665, 0.6558, 0.5933, 0.6667, 0.5933, 0.6667, 0.6665, 0.6558, 0.6665, 0.6875, 0.5933, 0.7083, 0.5933, 0.7083, 0.6665, 0.6875, 0.6665, 0.7083, 0.5933, 0.75, 0.5933, 0.75, 0.6665, 0.7083, 0.6665, 0.75, 0.5933, 0.7917, 0.5933, 0.7917, 0.6665, 0.75, 0.6665, 0.7917, 0.5933, 0.8333, 0.5933, 0.8333, 0.6665, 0.7917, 0.6665, 0.1442, 0.5933, 0.1667, 0.5933, 0.1667, 0.6665, 0.1442, 0.6665, 0.1667, 0.5933, 0.2083, 0.5933, 0.2083, 0.6665, 0.1667, 0.6665, 0.2083, 0.5933, 0.25, 0.5933, 0.25, 0.6665, 0.2083, 0.6665, 0.25, 0.5933, 0.2917, 0.5933, 0.2917, 0.6665, 0.25, 0.6665, 0.3125, 0.5933, 0.3333, 0.5933, 0.3333, 0.6665, 0.3125, 0.6665, 0.2917, 0.5933, 0.3125, 0.5933, 0.3125, 0.6665, 0.2917, 0.6665, 0.6667, 0.5933, 0.6875, 0.5933, 0.6875, 0.6665, 0.6667, 0.6665, 0.625, 0.5933, 0.6558, 0.5933, 0.6558, 0.6665, 0.625, 0.6665, 0.3333, 0.5933, 0.3442, 0.5933, 0.3442, 0.6665, 0.3333, 0.6665, 0.4789, 0.5933, 0.5213, 0.5933, 0.5213, 0.6665, 0.4789, 0.6665, 0.375, 0.5933, 0.4789, 0.5933, 0.4789, 0.6665, 0.375, 0.6665, 0.125, 0.5933, 0.1442, 0.5933, 0.1442, 0.6665, 0.125, 0.6665, 0.8333, 0.5933, 0.8558, 0.5933, 0.8558, 0.6665, 0.8333, 0.6665, 0.5213, 0.06597, 0.625, 0.06597, 0.625, 0.0835, 0.5213, 0.0835, 0.4789, 0.06597, 0.5213, 0.06597, 0.5213, 0.0835, 0.4789, 0.0835, 0.375, 0.06597, 0.4789, 0.06597, 0.4789, 0.0835, 0.375, 0.0835])
me_cube_001.materials.append(mat_material_001)
me_cube_001.update()

# ---- objects
ob_cube = bpy.data.objects.new('Cube', me_cube)
ob_light = bpy.data.objects.new('Light', light_light)
ob_camera = bpy.data.objects.new('Camera', cam_camera)
ob_cube_001 = bpy.data.objects.new('Cube.001', me_cube_001)

# ---- transforms, parenting, visibility, modifiers, constraints
ob_cube.location = (0.0, 0.0, 0.0)
ob_cube.lock_rotations_4d = False
ob_cube.empty_display_type = 'ARROWS'
ob_cube.lineart.crease_threshold = 0.0
_m = ob_cube.modifiers.new('Mirror', 'MIRROR')
_m.use_axis = (True, True, False)
_m.use_clip = True
_m = ob_cube.modifiers.new('Subdivision', 'SUBSURF')
_m.levels = 2
ob_light.location = (4.076, 1.005, 5.904)
ob_light.rotation_euler = (0.6503, 0.05522, 1.866)
ob_light.lock_rotations_4d = False
ob_light.empty_display_type = 'ARROWS'
ob_light.color = (0.0, 0.0, 0.0, 0.0)
ob_light.lineart.crease_threshold = 0.0
ob_camera.location = (7.359, -6.926, 4.958)
ob_camera.rotation_euler = (1.109, 0.0, 0.8149)
ob_camera.lock_rotations_4d = False
ob_camera.empty_display_type = 'ARROWS'
ob_camera.color = (0.0, 0.0, 0.0, 0.0)
ob_camera.display_type = 'WIRE'
ob_camera.lineart.crease_threshold = 0.0
ob_cube_001.location = (0.0, 0.0, 0.6338)
ob_cube_001.scale = (0.4559, 0.2949, 0.04079)
_m = ob_cube_001.modifiers.new('Subdivision', 'SUBSURF')
_m.levels = 2

# ---- collection membership
col_collection.objects.link(ob_cube)
col_collection.objects.link(ob_light)
col_collection.objects.link(ob_camera)
col_collection.objects.link(ob_cube_001)

# ---- scene / render settings (as saved in the file)
scene.camera = ob_camera
scene.frame_start = 1; scene.frame_end = 250; scene.frame_set(210)
scene.render.engine = 'BLENDER_EEVEE_NEXT'
bpy.context.view_layer.update()
